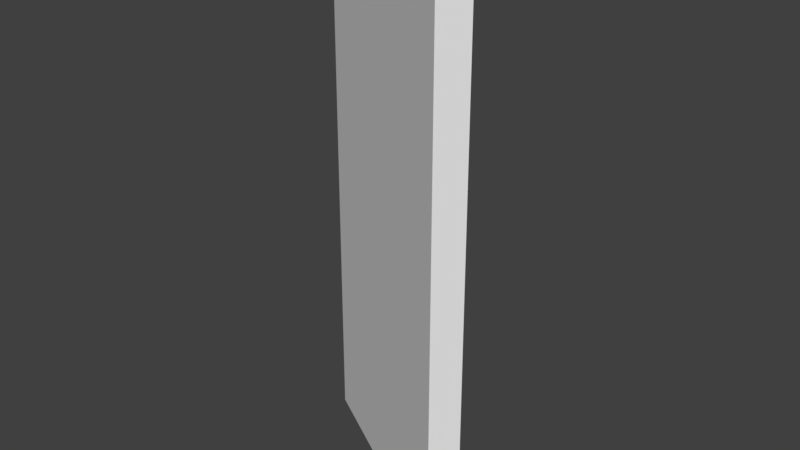 # Source: HexaWall.blend  (saved by Blender 2.77.0; exported with 4.5.12 LTS)
import bpy
from mathutils import Matrix  # noqa: F401  (used for matrix-valued properties, if any)

bpy.ops.wm.read_factory_settings(use_empty=True)
scene = bpy.context.scene
scene.name = 'Scene'

# ---- collections
col_collection_1 = bpy.data.collections.new('Collection 1'); scene.collection.children.link(col_collection_1)

# ---- world
world_world = bpy.data.worlds.new('World'); scene.world = world_world
world_world.color = (0.05088, 0.05088, 0.05088)
world_world.use_sun_shadow = False
world_world.sun_shadow_jitter_overblur = 0.0
world_world.cycles.sampling_method = 'MANUAL'

# ---- meshes
me_cylinder_001 = bpy.data.meshes.new('Cylinder.001')
me_cylinder_001.from_pydata([(0.0, 1.0, 0.0), (0.0, 1.0, 2.0), (0.866, 0.5, 2.0), (0.866, 0.5, 0.0), (0.0, 0.9, 0.0), (0.7794, 0.45, 0.0), (0.0, 0.9, 2.0), (0.7794, 0.45, 2.0)], [], [(4, 5, 7, 6), (0, 4, 6, 1), (3, 2, 7, 5)])
me_cylinder_001.use_remesh_preserve_volume = False
me_cylinder_001.use_remesh_preserve_attributes = False
me_cylinder_001.use_mirror_vertex_groups = False
me_cylinder_001.update()

# ---- objects
ob_wall = bpy.data.objects.new('Wall', me_cylinder_001)

# ---- transforms, parenting, visibility, modifiers, constraints
ob_wall.location = (0.0, 0.0, 0.0)
ob_wall.lineart.crease_threshold = 0.0

# ---- collection membership
col_collection_1.objects.link(ob_wall)

# ---- scene / render settings (as saved in the file)
scene.frame_start = 1; scene.frame_end = 250; scene.frame_set(1)
scene.render.engine = 'BLENDER_EEVEE_NEXT'
scene.render.resolution_percentage = 50
scene.render.dither_intensity = 0.0
scene.cycles.use_denoising = False
scene.cycles.samples = 128
scene.cycles.sampling_pattern = 'TABULATED_SOBOL'
scene.cycles.light_sampling_threshold = 0.0
scene.cycles.use_adaptive_sampling = False
scene.cycles.use_light_tree = False
scene.cycles.blur_glossy = 0.0
scene.cycles.sample_clamp_indirect = 0.0
scene.view_settings.view_transform = 'Standard'
bpy.context.view_layer.update()

# ---- added for rendering (the .blend has no active camera and no usable light): camera, sun
cam_auto = bpy.data.cameras.new('AutoCamera')
cam_auto.lens = 50.0
cam_auto.sensor_width = 36.0
cam_auto.clip_end = 1000.0
ob_auto_camera = bpy.data.objects.new('AutoCamera', cam_auto)
scene.collection.objects.link(ob_auto_camera)
ob_auto_camera.location = (2.51271, -1.77064, 2.66376)
ob_auto_camera.rotation_euler = (1.09748, -7.21219e-08, 0.694738)
scene.camera = ob_auto_camera
light_auto_sun = bpy.data.lights.new('AutoSun', 'SUN')
light_auto_sun.energy = 3.0
light_auto_sun.angle = 0.0523599
ob_auto_sun = bpy.data.objects.new('AutoSun', light_auto_sun)
scene.collection.objects.link(ob_auto_sun)
ob_auto_sun.rotation_euler = (0.872665, 0.174533, 0.523599)
bpy.context.view_layer.update()
